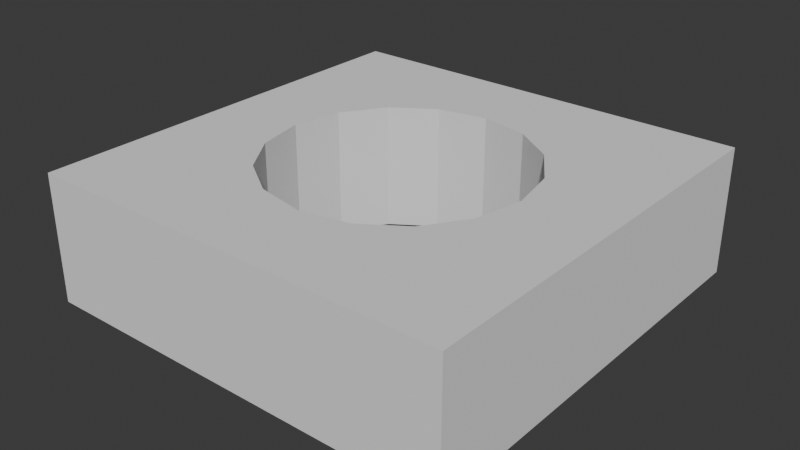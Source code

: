 # Source: RingCollider.blend  (saved by Blender 4.3.34; exported with 4.5.12 LTS)
import bpy
from mathutils import Matrix  # noqa: F401  (used for matrix-valued properties, if any)

bpy.ops.wm.read_factory_settings(use_empty=True)
scene = bpy.context.scene
scene.name = 'Scene'

# ---- world
world_world = bpy.data.worlds.new('World'); scene.world = world_world
world_world.use_nodes = True; world_world.node_tree.nodes.clear()
_N = world_world.node_tree.nodes; _L = world_world.node_tree.links
n0 = _N.new('ShaderNodeOutputWorld'); n0.name = 'World Output'; n0.location = (300, 300)
n1 = _N.new('ShaderNodeBackground'); n1.name = 'Background'; n1.location = (10, 300)
n1.inputs[0].default_value = (0.05088, 0.05088, 0.05088, 1.0)
_L.new(n1.outputs[0], n0.inputs[0])
n0.is_active_output = True
world_world.color = (0.05088, 0.05088, 0.05088)
world_world.sun_shadow_jitter_overblur = 0.0

# ---- meshes
me_cube_001 = bpy.data.meshes.new('Cube.001')
me_cube_001.from_pydata([(-5.0, -5.0, 1.5), (-5.0, -5.0, -1.5), (-5.0, 5.0, 1.5), (-5.0, 5.0, -1.5), (5.0, -5.0, 1.5), (5.0, -5.0, -1.5), (5.0, 5.0, 1.5), (5.0, 5.0, -1.5), (-1.148, 2.772, 1.5), (-2.121, 2.121, 1.5), (1.148, 2.772, 1.5), (0.0, 3.0, 1.5), (3.0, 0.0, 1.5), (2.772, -1.148, 1.5), (2.772, 1.148, 1.5), (2.121, 2.121, 1.5), (2.121, -2.121, 1.5), (-3.0, 0.0, 1.5), (-2.121, -2.121, 1.5), (-2.772, -1.148, 1.5), (-2.772, 1.148, 1.5), (-1.148, -2.772, 1.5), (1.148, -2.772, 1.5), (0.0, -3.0, 1.5), (-3.0, 0.0, -1.5), (-2.121, -2.121, -1.5), (-2.772, -1.148, -1.5), (-2.772, 1.148, -1.5), (-1.148, 2.772, -1.5), (2.121, 2.121, -1.5), (1.148, 2.772, -1.5), (0.0, 3.0, -1.5), (-2.121, 2.121, -1.5), (-1.148, -2.772, -1.5), (1.148, -2.772, -1.5), (0.0, -3.0, -1.5), (3.0, 0.0, -1.5), (2.772, -1.148, -1.5), (2.772, 1.148, -1.5), (2.121, -2.121, -1.5)], [], [(0, 2, 3, 1), (2, 6, 7, 3), (6, 4, 5, 7), (4, 0, 1, 5), (15, 6, 2, 9, 8, 11, 10), (2, 0, 4, 6, 15, 14, 12, 13, 16, 22, 23, 21, 18, 19, 17, 20, 9), (29, 7, 5, 39, 37, 36, 38), (39, 5, 1, 3, 7, 29, 30, 31, 28, 32, 27, 24, 26, 25, 33, 35, 34), (30, 10, 11, 31), (29, 15, 10, 30), (14, 15, 29, 38), (12, 14, 38, 36), (13, 12, 36, 37), (16, 13, 37, 39), (22, 16, 39, 34), (23, 22, 34, 35), (21, 23, 35, 33), (18, 21, 33, 25), (26, 19, 18, 25), (24, 17, 19, 26), (27, 20, 17, 24), (32, 9, 20, 27), (28, 8, 9, 32), (31, 11, 8, 28)])
_uv = me_cube_001.uv_layers.new(name='UVMap')
_uv.uv.foreach_set('vector', [0.375, 0.0, 0.375, 0.25, 0.625, 0.25, 0.625, 0.0, 0.375, 0.25, 0.375, 0.5, 0.625, 0.5, 0.625, 0.25, 0.375, 0.5, 0.375, 0.75, 0.625, 0.75, 0.625, 0.5, 0.375, 0.75, 0.375, 1.0, 0.625, 1.0, 0.625, 0.75, 0.303, 0.572, 0.375, 0.5, 0.125, 0.5, 0.197, 0.572, 0.2213, 0.5557, 0.25, 0.55, 0.2787, 0.5557, 0.125, 0.5, 0.125, 0.75, 0.375, 0.75, 0.375, 0.5, 0.303, 0.572, 0.3193, 0.5963, 0.325, 0.625, 0.3193, 0.6537, 0.303, 0.678, 0.2787, 0.6943, 0.25, 0.7, 0.2213, 0.6943, 0.197, 0.678, 0.1807, 0.6537, 0.175, 0.625, 0.1807, 0.5963, 0.197, 0.572, 0.697, 0.572, 0.625, 0.5, 0.625, 0.75, 0.697, 0.678, 0.6807, 0.6537, 0.675, 0.625, 0.6807, 0.5963, 0.697, 0.678, 0.625, 0.75, 0.875, 0.75, 0.875, 0.5, 0.625, 0.5, 0.697, 0.572, 0.7213, 0.5557, 0.75, 0.55, 0.7787, 0.5557, 0.803, 0.572, 0.8193, 0.5963, 0.825, 0.625, 0.8193, 0.6537, 0.803, 0.678, 0.7787, 0.6943, 0.75, 0.7, 0.7213, 0.6943, 0.9375, 0.5625, 0.9375, 0.9375, 1.0, 0.9375, 1.0, 0.5625, 0.875, 0.5625, 0.875, 0.9375, 0.9375, 0.9375, 0.9375, 0.5625, 0.8125, 0.9375, 0.875, 0.9375, 0.875, 0.5625, 0.8125, 0.5625, 0.75, 0.9375, 0.8125, 0.9375, 0.8125, 0.5625, 0.75, 0.5625, 0.6875, 0.9375, 0.75, 0.9375, 0.75, 0.5625, 0.6875, 0.5625, 0.625, 0.9375, 0.6875, 0.9375, 0.6875, 0.5625, 0.625, 0.5625, 0.5625, 0.9375, 0.625, 0.9375, 0.625, 0.5625, 0.5625, 0.5625, 0.5, 0.9375, 0.5625, 0.9375, 0.5625, 0.5625, 0.5, 0.5625, 0.4375, 0.9375, 0.5, 0.9375, 0.5, 0.5625, 0.4375, 0.5625, 0.375, 0.9375, 0.4375, 0.9375, 0.4375, 0.5625, 0.375, 0.5625, 0.3125, 0.5625, 0.3125, 0.9375, 0.375, 0.9375, 0.375, 0.5625, 0.25, 0.5625, 0.25, 0.9375, 0.3125, 0.9375, 0.3125, 0.5625, 0.1875, 0.5625, 0.1875, 0.9375, 0.25, 0.9375, 0.25, 0.5625, 0.125, 0.5625, 0.125, 0.9375, 0.1875, 0.9375, 0.1875, 0.5625, 0.0625, 0.5625, 0.0625, 0.9375, 0.125, 0.9375, 0.125, 0.5625, 0.0, 0.5625, 0.0, 0.9375, 0.0625, 0.9375, 0.0625, 0.5625])
me_cube_001.update()

# ---- objects
ob_ring_colonly = bpy.data.objects.new('Ring-colonly', me_cube_001)

# ---- transforms, parenting, visibility, modifiers, constraints
ob_ring_colonly.location = (0.0, 0.0, 0.0)

# ---- collection membership
scene.collection.objects.link(ob_ring_colonly)

# ---- scene / render settings (as saved in the file)
scene.frame_start = 1; scene.frame_end = 250; scene.frame_set(2)
scene.render.engine = 'BLENDER_EEVEE_NEXT'
bpy.context.view_layer.update()

# ---- added for rendering (the .blend has no active camera and no usable light): camera, sun
cam_auto = bpy.data.cameras.new('AutoCamera')
cam_auto.lens = 50.0
cam_auto.sensor_width = 36.0
cam_auto.clip_end = 1000.0
ob_auto_camera = bpy.data.objects.new('AutoCamera', cam_auto)
scene.collection.objects.link(ob_auto_camera)
ob_auto_camera.location = (13.3758, -16.051, 10.7007)
ob_auto_camera.rotation_euler = (1.09748, -7.21219e-08, 0.694738)
scene.camera = ob_auto_camera
light_auto_sun = bpy.data.lights.new('AutoSun', 'SUN')
light_auto_sun.energy = 3.0
light_auto_sun.angle = 0.0523599
ob_auto_sun = bpy.data.objects.new('AutoSun', light_auto_sun)
scene.collection.objects.link(ob_auto_sun)
ob_auto_sun.rotation_euler = (0.872665, 0.174533, 0.523599)
bpy.context.view_layer.update()

